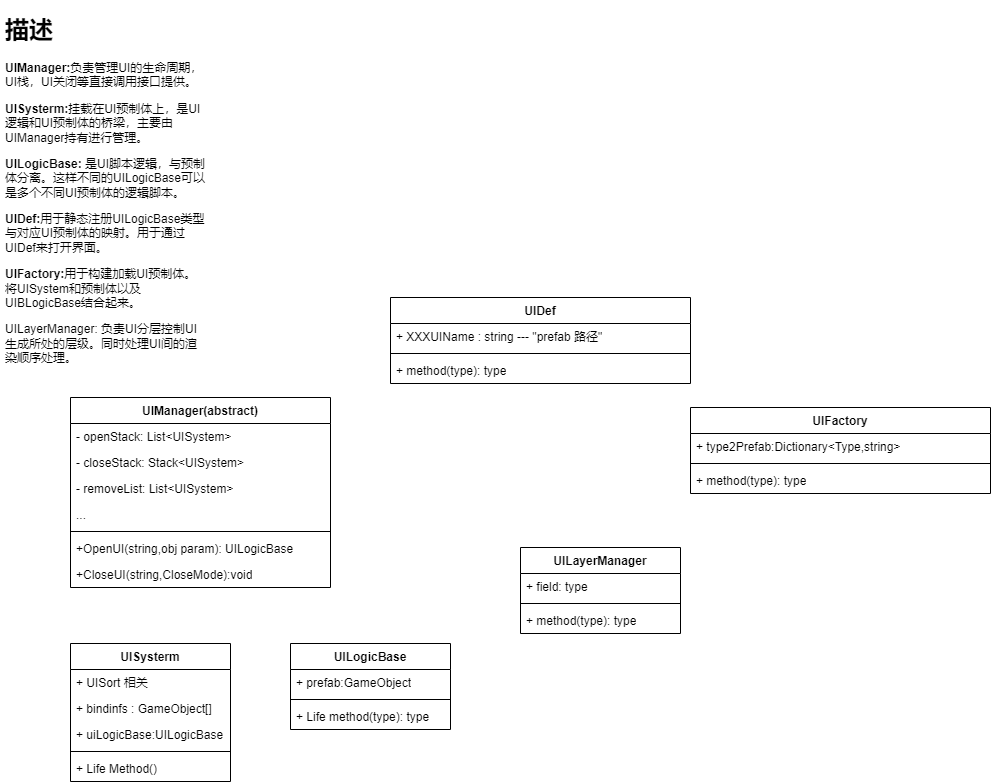

The diagram above was exported from draw.io. Its source (the exported page's mxGraphModel, read from the mxfile embedded in the PNG):
<mxGraphModel dx="1100" dy="809" grid="1" gridSize="10" guides="1" tooltips="1" connect="1" arrows="1" fold="1" page="1" pageScale="1" pageWidth="827" pageHeight="1169" math="0" shadow="0">
  <root>
    <mxCell id="0" />
    <mxCell id="1" parent="0" />
    <mxCell id="ZlpQRQklkop_Qe9ujhNW-1" value="UIManager(abstract)" style="swimlane;fontStyle=1;align=center;verticalAlign=top;childLayout=stackLayout;horizontal=1;startSize=26;horizontalStack=0;resizeParent=1;resizeParentMax=0;resizeLast=0;collapsible=1;marginBottom=0;whiteSpace=wrap;html=1;" vertex="1" parent="1">
      <mxGeometry x="80" y="510" width="260" height="190" as="geometry" />
    </mxCell>
    <mxCell id="ZlpQRQklkop_Qe9ujhNW-2" value="- openStack: List&amp;lt;UISystem&amp;gt;" style="text;strokeColor=none;fillColor=none;align=left;verticalAlign=top;spacingLeft=4;spacingRight=4;overflow=hidden;rotatable=0;points=[[0,0.5],[1,0.5]];portConstraint=eastwest;whiteSpace=wrap;html=1;" vertex="1" parent="ZlpQRQklkop_Qe9ujhNW-1">
      <mxGeometry y="26" width="260" height="26" as="geometry" />
    </mxCell>
    <mxCell id="ZlpQRQklkop_Qe9ujhNW-27" value="- closeStack: Stack&amp;lt;UISystem&amp;gt;" style="text;strokeColor=none;fillColor=none;align=left;verticalAlign=top;spacingLeft=4;spacingRight=4;overflow=hidden;rotatable=0;points=[[0,0.5],[1,0.5]];portConstraint=eastwest;whiteSpace=wrap;html=1;" vertex="1" parent="ZlpQRQklkop_Qe9ujhNW-1">
      <mxGeometry y="52" width="260" height="26" as="geometry" />
    </mxCell>
    <mxCell id="ZlpQRQklkop_Qe9ujhNW-28" value="- removeList: List&amp;lt;UISystem&amp;gt;" style="text;strokeColor=none;fillColor=none;align=left;verticalAlign=top;spacingLeft=4;spacingRight=4;overflow=hidden;rotatable=0;points=[[0,0.5],[1,0.5]];portConstraint=eastwest;whiteSpace=wrap;html=1;" vertex="1" parent="ZlpQRQklkop_Qe9ujhNW-1">
      <mxGeometry y="78" width="260" height="26" as="geometry" />
    </mxCell>
    <mxCell id="ZlpQRQklkop_Qe9ujhNW-29" value="..." style="text;strokeColor=none;fillColor=none;align=left;verticalAlign=top;spacingLeft=4;spacingRight=4;overflow=hidden;rotatable=0;points=[[0,0.5],[1,0.5]];portConstraint=eastwest;whiteSpace=wrap;html=1;" vertex="1" parent="ZlpQRQklkop_Qe9ujhNW-1">
      <mxGeometry y="104" width="260" height="26" as="geometry" />
    </mxCell>
    <mxCell id="ZlpQRQklkop_Qe9ujhNW-3" value="" style="line;strokeWidth=1;fillColor=none;align=left;verticalAlign=middle;spacingTop=-1;spacingLeft=3;spacingRight=3;rotatable=0;labelPosition=right;points=[];portConstraint=eastwest;strokeColor=inherit;" vertex="1" parent="ZlpQRQklkop_Qe9ujhNW-1">
      <mxGeometry y="130" width="260" height="8" as="geometry" />
    </mxCell>
    <mxCell id="ZlpQRQklkop_Qe9ujhNW-4" value="+OpenUI(string,obj param): UILogicBase" style="text;strokeColor=none;fillColor=none;align=left;verticalAlign=top;spacingLeft=4;spacingRight=4;overflow=hidden;rotatable=0;points=[[0,0.5],[1,0.5]];portConstraint=eastwest;whiteSpace=wrap;html=1;" vertex="1" parent="ZlpQRQklkop_Qe9ujhNW-1">
      <mxGeometry y="138" width="260" height="26" as="geometry" />
    </mxCell>
    <mxCell id="ZlpQRQklkop_Qe9ujhNW-30" value="+CloseUI(string,CloseMode):void" style="text;strokeColor=none;fillColor=none;align=left;verticalAlign=top;spacingLeft=4;spacingRight=4;overflow=hidden;rotatable=0;points=[[0,0.5],[1,0.5]];portConstraint=eastwest;whiteSpace=wrap;html=1;" vertex="1" parent="ZlpQRQklkop_Qe9ujhNW-1">
      <mxGeometry y="164" width="260" height="26" as="geometry" />
    </mxCell>
    <mxCell id="ZlpQRQklkop_Qe9ujhNW-5" value="UISysterm" style="swimlane;fontStyle=1;align=center;verticalAlign=top;childLayout=stackLayout;horizontal=1;startSize=26;horizontalStack=0;resizeParent=1;resizeParentMax=0;resizeLast=0;collapsible=1;marginBottom=0;whiteSpace=wrap;html=1;" vertex="1" parent="1">
      <mxGeometry x="80" y="756" width="160" height="138" as="geometry" />
    </mxCell>
    <mxCell id="ZlpQRQklkop_Qe9ujhNW-6" value="+ UISort 相关" style="text;strokeColor=none;fillColor=none;align=left;verticalAlign=top;spacingLeft=4;spacingRight=4;overflow=hidden;rotatable=0;points=[[0,0.5],[1,0.5]];portConstraint=eastwest;whiteSpace=wrap;html=1;" vertex="1" parent="ZlpQRQklkop_Qe9ujhNW-5">
      <mxGeometry y="26" width="160" height="26" as="geometry" />
    </mxCell>
    <mxCell id="ZlpQRQklkop_Qe9ujhNW-31" value="+ bindinfs : GameObject[]" style="text;strokeColor=none;fillColor=none;align=left;verticalAlign=top;spacingLeft=4;spacingRight=4;overflow=hidden;rotatable=0;points=[[0,0.5],[1,0.5]];portConstraint=eastwest;whiteSpace=wrap;html=1;" vertex="1" parent="ZlpQRQklkop_Qe9ujhNW-5">
      <mxGeometry y="52" width="160" height="26" as="geometry" />
    </mxCell>
    <mxCell id="ZlpQRQklkop_Qe9ujhNW-32" value="+ uiLogicBase:UILogicBase" style="text;strokeColor=none;fillColor=none;align=left;verticalAlign=top;spacingLeft=4;spacingRight=4;overflow=hidden;rotatable=0;points=[[0,0.5],[1,0.5]];portConstraint=eastwest;whiteSpace=wrap;html=1;" vertex="1" parent="ZlpQRQklkop_Qe9ujhNW-5">
      <mxGeometry y="78" width="160" height="26" as="geometry" />
    </mxCell>
    <mxCell id="ZlpQRQklkop_Qe9ujhNW-7" value="" style="line;strokeWidth=1;fillColor=none;align=left;verticalAlign=middle;spacingTop=-1;spacingLeft=3;spacingRight=3;rotatable=0;labelPosition=right;points=[];portConstraint=eastwest;strokeColor=inherit;" vertex="1" parent="ZlpQRQklkop_Qe9ujhNW-5">
      <mxGeometry y="104" width="160" height="8" as="geometry" />
    </mxCell>
    <mxCell id="ZlpQRQklkop_Qe9ujhNW-8" value="+ Life Method()" style="text;strokeColor=none;fillColor=none;align=left;verticalAlign=top;spacingLeft=4;spacingRight=4;overflow=hidden;rotatable=0;points=[[0,0.5],[1,0.5]];portConstraint=eastwest;whiteSpace=wrap;html=1;" vertex="1" parent="ZlpQRQklkop_Qe9ujhNW-5">
      <mxGeometry y="112" width="160" height="26" as="geometry" />
    </mxCell>
    <mxCell id="ZlpQRQklkop_Qe9ujhNW-9" value="UILogicBase" style="swimlane;fontStyle=1;align=center;verticalAlign=top;childLayout=stackLayout;horizontal=1;startSize=26;horizontalStack=0;resizeParent=1;resizeParentMax=0;resizeLast=0;collapsible=1;marginBottom=0;whiteSpace=wrap;html=1;" vertex="1" parent="1">
      <mxGeometry x="300" y="756" width="160" height="86" as="geometry" />
    </mxCell>
    <mxCell id="ZlpQRQklkop_Qe9ujhNW-10" value="+ prefab:GameObject" style="text;strokeColor=none;fillColor=none;align=left;verticalAlign=top;spacingLeft=4;spacingRight=4;overflow=hidden;rotatable=0;points=[[0,0.5],[1,0.5]];portConstraint=eastwest;whiteSpace=wrap;html=1;" vertex="1" parent="ZlpQRQklkop_Qe9ujhNW-9">
      <mxGeometry y="26" width="160" height="26" as="geometry" />
    </mxCell>
    <mxCell id="ZlpQRQklkop_Qe9ujhNW-11" value="" style="line;strokeWidth=1;fillColor=none;align=left;verticalAlign=middle;spacingTop=-1;spacingLeft=3;spacingRight=3;rotatable=0;labelPosition=right;points=[];portConstraint=eastwest;strokeColor=inherit;" vertex="1" parent="ZlpQRQklkop_Qe9ujhNW-9">
      <mxGeometry y="52" width="160" height="8" as="geometry" />
    </mxCell>
    <mxCell id="ZlpQRQklkop_Qe9ujhNW-12" value="+ Life method(type): type" style="text;strokeColor=none;fillColor=none;align=left;verticalAlign=top;spacingLeft=4;spacingRight=4;overflow=hidden;rotatable=0;points=[[0,0.5],[1,0.5]];portConstraint=eastwest;whiteSpace=wrap;html=1;" vertex="1" parent="ZlpQRQklkop_Qe9ujhNW-9">
      <mxGeometry y="60" width="160" height="26" as="geometry" />
    </mxCell>
    <mxCell id="ZlpQRQklkop_Qe9ujhNW-14" value="&lt;h1&gt;描述&lt;/h1&gt;&lt;p&gt;&lt;b&gt;UIManager:&lt;/b&gt;负责管理UI的生命周期，UI栈，UI关闭等直接调用接口提供。&lt;/p&gt;&lt;p&gt;&lt;b&gt;UISysterm:&lt;/b&gt;挂载在UI预制体上，是UI逻辑和UI预制体的桥梁，主要由UIManager持有进行管理。&lt;/p&gt;&lt;p&gt;&lt;b&gt;UILogicBase:&amp;nbsp;&lt;/b&gt;是UI脚本逻辑，与预制体分离。这样不同的UILogicBase可以是多个不同UI预制体的逻辑脚本。&lt;/p&gt;&lt;p&gt;&lt;b&gt;UIDef:&lt;/b&gt;用于静态注册UILogicBase类型与对应UI预制体的映射。用于通过UIDef来打开界面。&lt;/p&gt;&lt;p&gt;&lt;b&gt;UIFactory:&lt;/b&gt;用于构建加载UI预制体。将UISystem和预制体以及UIBLogicBase结合起来。&lt;/p&gt;&lt;p&gt;UILayerManager: 负责UI分层控制UI生成所处的层级。同时处理UI间的渲染顺序处理。&lt;/p&gt;" style="text;html=1;strokeColor=none;fillColor=none;spacing=5;spacingTop=-20;whiteSpace=wrap;overflow=hidden;rounded=0;" vertex="1" parent="1">
      <mxGeometry x="10" y="123" width="210" height="397" as="geometry" />
    </mxCell>
    <mxCell id="ZlpQRQklkop_Qe9ujhNW-15" value="UIDef" style="swimlane;fontStyle=1;align=center;verticalAlign=top;childLayout=stackLayout;horizontal=1;startSize=26;horizontalStack=0;resizeParent=1;resizeParentMax=0;resizeLast=0;collapsible=1;marginBottom=0;whiteSpace=wrap;html=1;" vertex="1" parent="1">
      <mxGeometry x="400" y="410" width="300" height="86" as="geometry" />
    </mxCell>
    <mxCell id="ZlpQRQklkop_Qe9ujhNW-16" value="+ XXXUIName : string --- &quot;prefab 路径&quot;" style="text;strokeColor=none;fillColor=none;align=left;verticalAlign=top;spacingLeft=4;spacingRight=4;overflow=hidden;rotatable=0;points=[[0,0.5],[1,0.5]];portConstraint=eastwest;whiteSpace=wrap;html=1;" vertex="1" parent="ZlpQRQklkop_Qe9ujhNW-15">
      <mxGeometry y="26" width="300" height="26" as="geometry" />
    </mxCell>
    <mxCell id="ZlpQRQklkop_Qe9ujhNW-17" value="" style="line;strokeWidth=1;fillColor=none;align=left;verticalAlign=middle;spacingTop=-1;spacingLeft=3;spacingRight=3;rotatable=0;labelPosition=right;points=[];portConstraint=eastwest;strokeColor=inherit;" vertex="1" parent="ZlpQRQklkop_Qe9ujhNW-15">
      <mxGeometry y="52" width="300" height="8" as="geometry" />
    </mxCell>
    <mxCell id="ZlpQRQklkop_Qe9ujhNW-18" value="+ method(type): type" style="text;strokeColor=none;fillColor=none;align=left;verticalAlign=top;spacingLeft=4;spacingRight=4;overflow=hidden;rotatable=0;points=[[0,0.5],[1,0.5]];portConstraint=eastwest;whiteSpace=wrap;html=1;" vertex="1" parent="ZlpQRQklkop_Qe9ujhNW-15">
      <mxGeometry y="60" width="300" height="26" as="geometry" />
    </mxCell>
    <mxCell id="ZlpQRQklkop_Qe9ujhNW-19" value="UIFactory" style="swimlane;fontStyle=1;align=center;verticalAlign=top;childLayout=stackLayout;horizontal=1;startSize=26;horizontalStack=0;resizeParent=1;resizeParentMax=0;resizeLast=0;collapsible=1;marginBottom=0;whiteSpace=wrap;html=1;" vertex="1" parent="1">
      <mxGeometry x="700" y="520" width="300" height="86" as="geometry" />
    </mxCell>
    <mxCell id="ZlpQRQklkop_Qe9ujhNW-20" value="+ type2Prefab:Dictionary&amp;lt;Type,string&amp;gt;" style="text;strokeColor=none;fillColor=none;align=left;verticalAlign=top;spacingLeft=4;spacingRight=4;overflow=hidden;rotatable=0;points=[[0,0.5],[1,0.5]];portConstraint=eastwest;whiteSpace=wrap;html=1;" vertex="1" parent="ZlpQRQklkop_Qe9ujhNW-19">
      <mxGeometry y="26" width="300" height="26" as="geometry" />
    </mxCell>
    <mxCell id="ZlpQRQklkop_Qe9ujhNW-21" value="" style="line;strokeWidth=1;fillColor=none;align=left;verticalAlign=middle;spacingTop=-1;spacingLeft=3;spacingRight=3;rotatable=0;labelPosition=right;points=[];portConstraint=eastwest;strokeColor=inherit;" vertex="1" parent="ZlpQRQklkop_Qe9ujhNW-19">
      <mxGeometry y="52" width="300" height="8" as="geometry" />
    </mxCell>
    <mxCell id="ZlpQRQklkop_Qe9ujhNW-22" value="+ method(type): type" style="text;strokeColor=none;fillColor=none;align=left;verticalAlign=top;spacingLeft=4;spacingRight=4;overflow=hidden;rotatable=0;points=[[0,0.5],[1,0.5]];portConstraint=eastwest;whiteSpace=wrap;html=1;" vertex="1" parent="ZlpQRQklkop_Qe9ujhNW-19">
      <mxGeometry y="60" width="300" height="26" as="geometry" />
    </mxCell>
    <mxCell id="ZlpQRQklkop_Qe9ujhNW-23" value="UILayerManager" style="swimlane;fontStyle=1;align=center;verticalAlign=top;childLayout=stackLayout;horizontal=1;startSize=26;horizontalStack=0;resizeParent=1;resizeParentMax=0;resizeLast=0;collapsible=1;marginBottom=0;whiteSpace=wrap;html=1;" vertex="1" parent="1">
      <mxGeometry x="530" y="660" width="160" height="86" as="geometry" />
    </mxCell>
    <mxCell id="ZlpQRQklkop_Qe9ujhNW-24" value="+ field: type" style="text;strokeColor=none;fillColor=none;align=left;verticalAlign=top;spacingLeft=4;spacingRight=4;overflow=hidden;rotatable=0;points=[[0,0.5],[1,0.5]];portConstraint=eastwest;whiteSpace=wrap;html=1;" vertex="1" parent="ZlpQRQklkop_Qe9ujhNW-23">
      <mxGeometry y="26" width="160" height="26" as="geometry" />
    </mxCell>
    <mxCell id="ZlpQRQklkop_Qe9ujhNW-25" value="" style="line;strokeWidth=1;fillColor=none;align=left;verticalAlign=middle;spacingTop=-1;spacingLeft=3;spacingRight=3;rotatable=0;labelPosition=right;points=[];portConstraint=eastwest;strokeColor=inherit;" vertex="1" parent="ZlpQRQklkop_Qe9ujhNW-23">
      <mxGeometry y="52" width="160" height="8" as="geometry" />
    </mxCell>
    <mxCell id="ZlpQRQklkop_Qe9ujhNW-26" value="+ method(type): type" style="text;strokeColor=none;fillColor=none;align=left;verticalAlign=top;spacingLeft=4;spacingRight=4;overflow=hidden;rotatable=0;points=[[0,0.5],[1,0.5]];portConstraint=eastwest;whiteSpace=wrap;html=1;" vertex="1" parent="ZlpQRQklkop_Qe9ujhNW-23">
      <mxGeometry y="60" width="160" height="26" as="geometry" />
    </mxCell>
  </root>
</mxGraphModel>